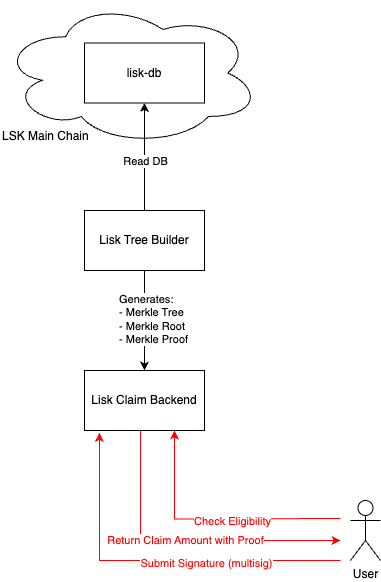

The diagram above was exported from draw.io. Its source (the exported page's mxGraphModel, read from the mxfile embedded in the PNG):
<mxGraphModel dx="2074" dy="1065" grid="1" gridSize="10" guides="1" tooltips="1" connect="1" arrows="1" fold="1" page="1" pageScale="1" pageWidth="827" pageHeight="1169" math="0" shadow="0">
  <root>
    <mxCell id="0" />
    <mxCell id="1" parent="0" />
    <mxCell id="AvRle2oVLjqruY-hQzLQ-1" value="LSK Main Chain" style="ellipse;shape=cloud;whiteSpace=wrap;html=1;align=left;verticalAlign=bottom;" parent="1" vertex="1">
      <mxGeometry x="210" y="170" width="260" height="145" as="geometry" />
    </mxCell>
    <mxCell id="PqQtBY9Rjb_k6pL-zAXT-3" value="User&lt;br&gt;" style="shape=umlActor;verticalLabelPosition=bottom;verticalAlign=top;html=1;outlineConnect=0;" parent="1" vertex="1">
      <mxGeometry x="560" y="670" width="30" height="60" as="geometry" />
    </mxCell>
    <mxCell id="AvRle2oVLjqruY-hQzLQ-4" style="edgeStyle=orthogonalEdgeStyle;rounded=0;orthogonalLoop=1;jettySize=auto;html=1;exitX=0.25;exitY=1;exitDx=0;exitDy=0;strokeColor=#FF0000;" parent="1" edge="1">
      <mxGeometry relative="1" as="geometry">
        <mxPoint x="550" y="710" as="targetPoint" />
        <Array as="points">
          <mxPoint x="350" y="710" />
        </Array>
        <mxPoint x="350" y="540" as="sourcePoint" />
      </mxGeometry>
    </mxCell>
    <mxCell id="AvRle2oVLjqruY-hQzLQ-8" value="Return Claim Amount with Proof" style="edgeLabel;html=1;align=center;verticalAlign=middle;resizable=0;points=[];fontColor=#FF0000;" parent="AvRle2oVLjqruY-hQzLQ-4" connectable="0" vertex="1">
      <mxGeometry x="0.1589" y="1" relative="1" as="geometry">
        <mxPoint as="offset" />
      </mxGeometry>
    </mxCell>
    <mxCell id="PqQtBY9Rjb_k6pL-zAXT-10" value="Lisk Claim Backend" style="rounded=0;whiteSpace=wrap;html=1;" parent="1" vertex="1">
      <mxGeometry x="294" y="540" width="120" height="60" as="geometry" />
    </mxCell>
    <mxCell id="PqQtBY9Rjb_k6pL-zAXT-18" value="" style="edgeStyle=orthogonalEdgeStyle;rounded=0;orthogonalLoop=1;jettySize=auto;html=1;strokeColor=#000000;" parent="1" source="PqQtBY9Rjb_k6pL-zAXT-11" target="PqQtBY9Rjb_k6pL-zAXT-10" edge="1">
      <mxGeometry relative="1" as="geometry" />
    </mxCell>
    <mxCell id="PqQtBY9Rjb_k6pL-zAXT-20" value="Generates:&lt;br&gt;- Merkle Tree&lt;br&gt;- Merkle Root&lt;br&gt;- Merkle Proof" style="edgeLabel;html=1;align=left;verticalAlign=middle;resizable=0;points=[];fontColor=#000000;" parent="PqQtBY9Rjb_k6pL-zAXT-18" connectable="0" vertex="1">
      <mxGeometry x="-0.04" y="-27" relative="1" as="geometry">
        <mxPoint as="offset" />
      </mxGeometry>
    </mxCell>
    <mxCell id="PqQtBY9Rjb_k6pL-zAXT-11" value="Lisk Tree Builder" style="rounded=0;whiteSpace=wrap;html=1;" parent="1" vertex="1">
      <mxGeometry x="294" y="380" width="120" height="60" as="geometry" />
    </mxCell>
    <mxCell id="PqQtBY9Rjb_k6pL-zAXT-22" style="edgeStyle=orthogonalEdgeStyle;rounded=0;orthogonalLoop=1;jettySize=auto;html=1;labelBackgroundColor=#99CCFF;strokeColor=#000000;startArrow=classic;startFill=1;endArrow=none;endFill=0;" parent="1" source="PqQtBY9Rjb_k6pL-zAXT-21" target="PqQtBY9Rjb_k6pL-zAXT-11" edge="1">
      <mxGeometry relative="1" as="geometry" />
    </mxCell>
    <mxCell id="PqQtBY9Rjb_k6pL-zAXT-23" value="Read DB" style="edgeLabel;html=1;align=center;verticalAlign=middle;resizable=0;points=[];fontColor=#000000;" parent="PqQtBY9Rjb_k6pL-zAXT-22" connectable="0" vertex="1">
      <mxGeometry x="-0.2655" relative="1" as="geometry">
        <mxPoint y="19" as="offset" />
      </mxGeometry>
    </mxCell>
    <mxCell id="PqQtBY9Rjb_k6pL-zAXT-21" value="lisk-db" style="rounded=0;whiteSpace=wrap;html=1;" parent="1" vertex="1">
      <mxGeometry x="294" y="212.5" width="120" height="60" as="geometry" />
    </mxCell>
    <mxCell id="vgW0J4ZjFJ4lE0rg7Rse-3" value="" style="edgeStyle=orthogonalEdgeStyle;rounded=0;orthogonalLoop=1;jettySize=auto;html=1;entryX=0.75;entryY=1;entryDx=0;entryDy=0;fontColor=#FF0000;strokeColor=#FF0000;" parent="1" target="PqQtBY9Rjb_k6pL-zAXT-10" edge="1">
      <mxGeometry relative="1" as="geometry">
        <mxPoint x="550" y="688" as="sourcePoint" />
        <mxPoint x="327.0799999999999" y="732.7" as="targetPoint" />
      </mxGeometry>
    </mxCell>
    <mxCell id="vgW0J4ZjFJ4lE0rg7Rse-4" value="Check Eligibility" style="edgeLabel;html=1;align=center;verticalAlign=middle;resizable=0;points=[];fontColor=#FF0000;" parent="vgW0J4ZjFJ4lE0rg7Rse-3" connectable="0" vertex="1">
      <mxGeometry x="-0.14" y="4" relative="1" as="geometry">
        <mxPoint y="-2" as="offset" />
      </mxGeometry>
    </mxCell>
    <mxCell id="vgW0J4ZjFJ4lE0rg7Rse-8" style="edgeStyle=orthogonalEdgeStyle;rounded=0;orthogonalLoop=1;jettySize=auto;html=1;entryX=0.125;entryY=1.039;entryDx=0;entryDy=0;entryPerimeter=0;strokeColor=#ff0000;" parent="1" target="PqQtBY9Rjb_k6pL-zAXT-10" edge="1">
      <mxGeometry relative="1" as="geometry">
        <mxPoint x="550" y="730" as="sourcePoint" />
        <mxPoint x="280.0000000000001" y="632.4000000000001" as="targetPoint" />
        <Array as="points">
          <mxPoint x="309" y="730" />
        </Array>
      </mxGeometry>
    </mxCell>
    <mxCell id="vgW0J4ZjFJ4lE0rg7Rse-10" value="&lt;font color=&quot;#ff0505&quot;&gt;Submit Signature (multisig)&lt;/font&gt;" style="edgeLabel;html=1;align=center;verticalAlign=middle;resizable=0;points=[];" parent="vgW0J4ZjFJ4lE0rg7Rse-8" connectable="0" vertex="1">
      <mxGeometry x="-0.0005" y="2" relative="1" as="geometry">
        <mxPoint x="49" as="offset" />
      </mxGeometry>
    </mxCell>
  </root>
</mxGraphModel>